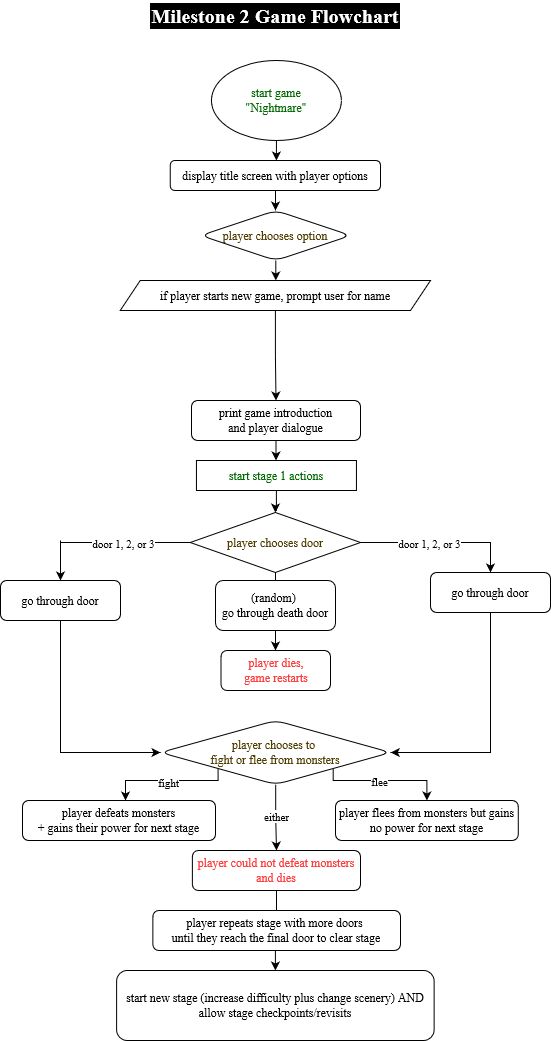

The diagram above was exported from draw.io. Its source (the exported page's mxGraphModel, read from the mxfile embedded in the PNG):
<mxGraphModel dx="2380" dy="1351" grid="1" gridSize="10" guides="1" tooltips="1" connect="1" arrows="1" fold="1" page="1" pageScale="1" pageWidth="850" pageHeight="1100" math="0" shadow="0">
  <root>
    <mxCell id="0" />
    <mxCell id="1" parent="0" />
    <mxCell id="vbpq9vSp4AXB4E47Dvld-128" value="" style="edgeStyle=orthogonalEdgeStyle;rounded=0;orthogonalLoop=1;jettySize=auto;fontFamily=Times New Roman;html=1;" edge="1" parent="1" source="vbpq9vSp4AXB4E47Dvld-2" target="vbpq9vSp4AXB4E47Dvld-44">
      <mxGeometry relative="1" as="geometry" />
    </mxCell>
    <mxCell id="vbpq9vSp4AXB4E47Dvld-2" value="print game introduction &lt;br&gt;and player dialogue " style="rounded=1;whiteSpace=wrap;glass=0;strokeWidth=1;shadow=0;align=center;verticalAlign=middle;fontFamily=Times New Roman;html=1;" vertex="1" parent="1">
      <mxGeometry x="341" y="420" width="169" height="40" as="geometry" />
    </mxCell>
    <mxCell id="vbpq9vSp4AXB4E47Dvld-112" value="" style="edgeStyle=orthogonalEdgeStyle;rounded=0;orthogonalLoop=1;jettySize=auto;fontFamily=Times New Roman;html=1;" edge="1" parent="1" source="vbpq9vSp4AXB4E47Dvld-4" target="vbpq9vSp4AXB4E47Dvld-2">
      <mxGeometry relative="1" as="geometry" />
    </mxCell>
    <mxCell id="vbpq9vSp4AXB4E47Dvld-4" value="if player starts new game, prompt user for name" style="shape=parallelogram;perimeter=parallelogramPerimeter;whiteSpace=wrap;fixedSize=1;align=center;verticalAlign=middle;fontFamily=Times New Roman;html=1;" vertex="1" parent="1">
      <mxGeometry x="269.74" y="300" width="310.26" height="30" as="geometry" />
    </mxCell>
    <mxCell id="vbpq9vSp4AXB4E47Dvld-6" value="start game&lt;br&gt;&quot;Nightmare&quot;" style="ellipse;whiteSpace=wrap;fontColor=#006A00;fontFamily=Times New Roman;html=1;" vertex="1" parent="1">
      <mxGeometry x="360.94" y="80" width="130" height="80" as="geometry" />
    </mxCell>
    <mxCell id="vbpq9vSp4AXB4E47Dvld-11" value="" style="edgeStyle=orthogonalEdgeStyle;rounded=0;orthogonalLoop=1;jettySize=auto;exitX=0;exitY=0.5;exitDx=0;exitDy=0;fontFamily=Times New Roman;html=1;" edge="1" parent="1" source="vbpq9vSp4AXB4E47Dvld-15" target="vbpq9vSp4AXB4E47Dvld-16">
      <mxGeometry relative="1" as="geometry">
        <mxPoint x="242.79999999999995" y="824" as="targetPoint" />
        <Array as="points">
          <mxPoint x="210" y="560" />
          <mxPoint x="210" y="594" />
        </Array>
      </mxGeometry>
    </mxCell>
    <mxCell id="vbpq9vSp4AXB4E47Dvld-12" value="door 1, 2, or 3" style="edgeLabel;align=center;verticalAlign=middle;resizable=0;points=[];fontFamily=Times New Roman;html=1;" vertex="1" connectable="0" parent="vbpq9vSp4AXB4E47Dvld-11">
      <mxGeometry x="-0.0091" y="2" relative="1" as="geometry">
        <mxPoint x="18" y="-2" as="offset" />
      </mxGeometry>
    </mxCell>
    <mxCell id="vbpq9vSp4AXB4E47Dvld-74" value="" style="edgeStyle=orthogonalEdgeStyle;rounded=0;orthogonalLoop=1;jettySize=auto;fontFamily=Times New Roman;html=1;" edge="1" parent="1" source="vbpq9vSp4AXB4E47Dvld-15" target="vbpq9vSp4AXB4E47Dvld-73">
      <mxGeometry relative="1" as="geometry" />
    </mxCell>
    <mxCell id="vbpq9vSp4AXB4E47Dvld-15" value="player chooses door" style="rhombus;whiteSpace=wrap;fontColor=#4E3D01;fontFamily=Times New Roman;html=1;" vertex="1" parent="1">
      <mxGeometry x="339.75" y="532" width="170.25" height="60" as="geometry" />
    </mxCell>
    <mxCell id="vbpq9vSp4AXB4E47Dvld-138" value="" style="edgeStyle=orthogonalEdgeStyle;rounded=0;orthogonalLoop=1;jettySize=auto;exitX=0.5;exitY=1;exitDx=0;exitDy=0;entryX=0;entryY=0.5;entryDx=0;entryDy=0;fontFamily=Times New Roman;html=1;" edge="1" parent="1" source="vbpq9vSp4AXB4E47Dvld-16" target="vbpq9vSp4AXB4E47Dvld-78">
      <mxGeometry relative="1" as="geometry" />
    </mxCell>
    <mxCell id="vbpq9vSp4AXB4E47Dvld-16" value="go through door" style="rounded=1;whiteSpace=wrap;fontFamily=Times New Roman;html=1;" vertex="1" parent="1">
      <mxGeometry x="150" y="600" width="120" height="40" as="geometry" />
    </mxCell>
    <mxCell id="vbpq9vSp4AXB4E47Dvld-22" value="Milestone 2 Game Flowchart" style="text;strokeColor=none;fillColor=none;align=center;verticalAlign=middle;whiteSpace=wrap;rounded=0;fontSize=20;labelBorderColor=#020202;labelBackgroundColor=#000000;fontColor=#ffffff;fontStyle=1;fontFamily=Times New Roman;html=1;" vertex="1" parent="1">
      <mxGeometry x="284.87" y="20" width="280" height="30" as="geometry" />
    </mxCell>
    <mxCell id="vbpq9vSp4AXB4E47Dvld-116" value="" style="edgeStyle=orthogonalEdgeStyle;rounded=0;orthogonalLoop=1;jettySize=auto;entryX=0.5;entryY=0;entryDx=0;entryDy=0;fontFamily=Times New Roman;html=1;" edge="1" parent="1" source="vbpq9vSp4AXB4E47Dvld-44" target="vbpq9vSp4AXB4E47Dvld-15">
      <mxGeometry relative="1" as="geometry" />
    </mxCell>
    <mxCell id="vbpq9vSp4AXB4E47Dvld-44" value="start stage 1 actions" style="rounded=0;whiteSpace=wrap;align=center;verticalAlign=middle;fontColor=#006A00;fontFamily=Times New Roman;html=1;" vertex="1" parent="1">
      <mxGeometry x="345.94" y="480" width="160" height="30" as="geometry" />
    </mxCell>
    <mxCell id="vbpq9vSp4AXB4E47Dvld-137" value="" style="edgeStyle=orthogonalEdgeStyle;rounded=0;orthogonalLoop=1;jettySize=auto;exitX=0.5;exitY=1;exitDx=0;exitDy=0;entryX=1;entryY=0.5;entryDx=0;entryDy=0;fontFamily=Times New Roman;html=1;" edge="1" parent="1" source="vbpq9vSp4AXB4E47Dvld-69" target="vbpq9vSp4AXB4E47Dvld-78">
      <mxGeometry relative="1" as="geometry" />
    </mxCell>
    <mxCell id="vbpq9vSp4AXB4E47Dvld-69" value="go through door" style="rounded=1;whiteSpace=wrap;fontFamily=Times New Roman;html=1;" vertex="1" parent="1">
      <mxGeometry x="580" y="592" width="120" height="40" as="geometry" />
    </mxCell>
    <mxCell id="vbpq9vSp4AXB4E47Dvld-86" value="" style="edgeStyle=orthogonalEdgeStyle;rounded=0;orthogonalLoop=1;jettySize=auto;fontFamily=Times New Roman;html=1;" edge="1" parent="1" source="vbpq9vSp4AXB4E47Dvld-73" target="vbpq9vSp4AXB4E47Dvld-84">
      <mxGeometry relative="1" as="geometry" />
    </mxCell>
    <mxCell id="vbpq9vSp4AXB4E47Dvld-73" value="(random)&amp;nbsp;&lt;br&gt;go through death door&lt;br&gt;" style="rounded=1;whiteSpace=wrap;fontFamily=Times New Roman;html=1;" vertex="1" parent="1">
      <mxGeometry x="365" y="600" width="120" height="50" as="geometry" />
    </mxCell>
    <mxCell id="vbpq9vSp4AXB4E47Dvld-124" value="" style="edgeStyle=orthogonalEdgeStyle;rounded=0;orthogonalLoop=1;jettySize=auto;exitX=0;exitY=1;exitDx=0;exitDy=0;fontFamily=Times New Roman;html=1;" edge="1" parent="1" source="vbpq9vSp4AXB4E47Dvld-78" target="vbpq9vSp4AXB4E47Dvld-121">
      <mxGeometry relative="1" as="geometry">
        <Array as="points">
          <mxPoint x="368" y="800" />
          <mxPoint x="275" y="800" />
        </Array>
      </mxGeometry>
    </mxCell>
    <mxCell id="vbpq9vSp4AXB4E47Dvld-133" value="fight" style="edgeLabel;align=center;verticalAlign=middle;resizable=0;points=[];fontFamily=Times New Roman;html=1;" vertex="1" connectable="0" parent="vbpq9vSp4AXB4E47Dvld-124">
      <mxGeometry x="-0.0108" y="1" relative="1" as="geometry">
        <mxPoint as="offset" />
      </mxGeometry>
    </mxCell>
    <mxCell id="vbpq9vSp4AXB4E47Dvld-125" value="" style="edgeStyle=orthogonalEdgeStyle;rounded=0;orthogonalLoop=1;jettySize=auto;fontFamily=Times New Roman;html=1;" edge="1" parent="1" source="vbpq9vSp4AXB4E47Dvld-78" target="vbpq9vSp4AXB4E47Dvld-123">
      <mxGeometry relative="1" as="geometry" />
    </mxCell>
    <mxCell id="vbpq9vSp4AXB4E47Dvld-135" value="either" style="edgeLabel;align=center;verticalAlign=middle;resizable=0;points=[];fontFamily=Times New Roman;html=1;" vertex="1" connectable="0" parent="vbpq9vSp4AXB4E47Dvld-125">
      <mxGeometry x="-0.0568" relative="1" as="geometry">
        <mxPoint as="offset" />
      </mxGeometry>
    </mxCell>
    <mxCell id="vbpq9vSp4AXB4E47Dvld-132" value="" style="edgeStyle=orthogonalEdgeStyle;rounded=0;orthogonalLoop=1;jettySize=auto;exitX=1;exitY=1;exitDx=0;exitDy=0;entryX=0.5;entryY=0;entryDx=0;entryDy=0;fontFamily=Times New Roman;html=1;" edge="1" parent="1" source="vbpq9vSp4AXB4E47Dvld-78" target="vbpq9vSp4AXB4E47Dvld-122">
      <mxGeometry relative="1" as="geometry">
        <Array as="points">
          <mxPoint x="483" y="800" />
          <mxPoint x="576" y="800" />
        </Array>
      </mxGeometry>
    </mxCell>
    <mxCell id="vbpq9vSp4AXB4E47Dvld-134" value="flee" style="edgeLabel;align=center;verticalAlign=middle;resizable=0;points=[];fontFamily=Times New Roman;html=1;" vertex="1" connectable="0" parent="vbpq9vSp4AXB4E47Dvld-132">
      <mxGeometry x="-0.0777" relative="1" as="geometry">
        <mxPoint as="offset" />
      </mxGeometry>
    </mxCell>
    <mxCell id="vbpq9vSp4AXB4E47Dvld-78" value="player chooses to&amp;nbsp;&lt;br&gt;fight or flee from monsters&lt;br&gt;" style="rhombus;whiteSpace=wrap;rounded=1;fontColor=#4E3D01;fontFamily=Times New Roman;html=1;" vertex="1" parent="1">
      <mxGeometry x="310" y="740" width="230.25" height="64" as="geometry" />
    </mxCell>
    <mxCell id="vbpq9vSp4AXB4E47Dvld-84" value="player dies, &lt;br&gt;game restarts&lt;br&gt;" style="rounded=1;whiteSpace=wrap;fontColor=#FF3C3C;fontFamily=Times New Roman;html=1;" vertex="1" parent="1">
      <mxGeometry x="370.5" y="670" width="109.5" height="40" as="geometry" />
    </mxCell>
    <mxCell id="vbpq9vSp4AXB4E47Dvld-110" value="" style="edgeStyle=orthogonalEdgeStyle;rounded=0;orthogonalLoop=1;jettySize=auto;entryX=0.5;entryY=0;entryDx=0;entryDy=0;fontFamily=Times New Roman;html=1;" edge="1" parent="1" source="vbpq9vSp4AXB4E47Dvld-90" target="vbpq9vSp4AXB4E47Dvld-4">
      <mxGeometry relative="1" as="geometry" />
    </mxCell>
    <mxCell id="vbpq9vSp4AXB4E47Dvld-90" value="player chooses option&lt;br&gt;" style="rhombus;whiteSpace=wrap;rounded=1;fontColor=#4E3D01;fontFamily=Times New Roman;html=1;" vertex="1" parent="1">
      <mxGeometry x="350.25" y="230" width="150" height="50" as="geometry" />
    </mxCell>
    <mxCell id="vbpq9vSp4AXB4E47Dvld-105" value="" style="edgeStyle=orthogonalEdgeStyle;rounded=0;orthogonalLoop=1;jettySize=auto;fontFamily=Times New Roman;html=1;" edge="1" parent="1" source="vbpq9vSp4AXB4E47Dvld-6" target="vbpq9vSp4AXB4E47Dvld-87">
      <mxGeometry relative="1" as="geometry">
        <mxPoint x="425" y="190" as="sourcePoint" />
        <mxPoint x="425" y="260" as="targetPoint" />
      </mxGeometry>
    </mxCell>
    <mxCell id="vbpq9vSp4AXB4E47Dvld-106" value="" style="edgeStyle=orthogonalEdgeStyle;rounded=0;orthogonalLoop=1;jettySize=auto;entryX=0.5;entryY=0;entryDx=0;entryDy=0;fontFamily=Times New Roman;html=1;" edge="1" parent="1" source="vbpq9vSp4AXB4E47Dvld-87" target="vbpq9vSp4AXB4E47Dvld-90">
      <mxGeometry relative="1" as="geometry" />
    </mxCell>
    <mxCell id="vbpq9vSp4AXB4E47Dvld-87" value="display title screen with player options&lt;br&gt;" style="rounded=1;whiteSpace=wrap;glass=0;strokeWidth=1;shadow=0;align=center;verticalAlign=middle;fontFamily=Times New Roman;html=1;" vertex="1" parent="1">
      <mxGeometry x="319.75" y="180" width="210.25" height="30" as="geometry" />
    </mxCell>
    <mxCell id="vbpq9vSp4AXB4E47Dvld-121" value="player defeats monsters &lt;br&gt;+ gains their power for next stage " style="rounded=1;whiteSpace=wrap;fontFamily=Times New Roman;html=1;" vertex="1" parent="1">
      <mxGeometry x="172" y="820" width="193" height="40" as="geometry" />
    </mxCell>
    <mxCell id="vbpq9vSp4AXB4E47Dvld-122" value="player flees from monsters but gains no power for next stage" style="rounded=1;whiteSpace=wrap;fontFamily=Times New Roman;html=1;" vertex="1" parent="1">
      <mxGeometry x="485" y="820" width="182.79" height="40" as="geometry" />
    </mxCell>
    <mxCell id="vbpq9vSp4AXB4E47Dvld-136" value="" style="edgeStyle=orthogonalEdgeStyle;rounded=0;orthogonalLoop=1;jettySize=auto;fontFamily=Times New Roman;html=1;" edge="1" parent="1" source="vbpq9vSp4AXB4E47Dvld-123" target="vbpq9vSp4AXB4E47Dvld-131">
      <mxGeometry relative="1" as="geometry" />
    </mxCell>
    <mxCell id="vbpq9vSp4AXB4E47Dvld-123" value="player could not defeat monsters and dies" style="rounded=1;whiteSpace=wrap;fontColor=#FF3C3C;fontFamily=Times New Roman;html=1;" vertex="1" parent="1">
      <mxGeometry x="341.88" y="870" width="168.12" height="40" as="geometry" />
    </mxCell>
    <mxCell id="vbpq9vSp4AXB4E47Dvld-130" value="player repeats stage with more doors&amp;nbsp;&lt;br&gt;until they reach the final door to clear stage&lt;br&gt;" style="rounded=1;whiteSpace=wrap;glass=0;strokeWidth=1;shadow=0;align=center;verticalAlign=middle;fontFamily=Times New Roman;html=1;" vertex="1" parent="1">
      <mxGeometry x="302.37" y="930" width="247.63" height="40" as="geometry" />
    </mxCell>
    <mxCell id="vbpq9vSp4AXB4E47Dvld-131" value="start new stage (increase difficulty plus change scenery) AND allow stage checkpoints/revisits&lt;br&gt;" style="rounded=1;whiteSpace=wrap;glass=0;strokeWidth=1;shadow=0;align=center;verticalAlign=middle;fontFamily=Times New Roman;html=1;" vertex="1" parent="1">
      <mxGeometry x="266.11" y="990" width="317.52" height="70" as="geometry" />
    </mxCell>
    <mxCell id="vbpq9vSp4AXB4E47Dvld-140" value="" style="edgeStyle=orthogonalEdgeStyle;rounded=0;orthogonalLoop=1;jettySize=auto;exitX=1;exitY=0.5;exitDx=0;exitDy=0;entryX=0.5;entryY=0;entryDx=0;entryDy=0;fontFamily=Times New Roman;html=1;" edge="1" parent="1" source="vbpq9vSp4AXB4E47Dvld-15" target="vbpq9vSp4AXB4E47Dvld-69">
      <mxGeometry relative="1" as="geometry">
        <mxPoint x="530.05" y="600" as="targetPoint" />
        <mxPoint x="660.0500000000001" y="562" as="sourcePoint" />
        <Array as="points">
          <mxPoint x="640" y="562" />
        </Array>
      </mxGeometry>
    </mxCell>
    <mxCell id="vbpq9vSp4AXB4E47Dvld-141" value="door 1, 2, or 3" style="edgeLabel;align=center;verticalAlign=middle;resizable=0;points=[];fontFamily=Times New Roman;html=1;" vertex="1" connectable="0" parent="vbpq9vSp4AXB4E47Dvld-140">
      <mxGeometry x="-0.0091" y="2" relative="1" as="geometry">
        <mxPoint x="-11" y="2" as="offset" />
      </mxGeometry>
    </mxCell>
  </root>
</mxGraphModel>